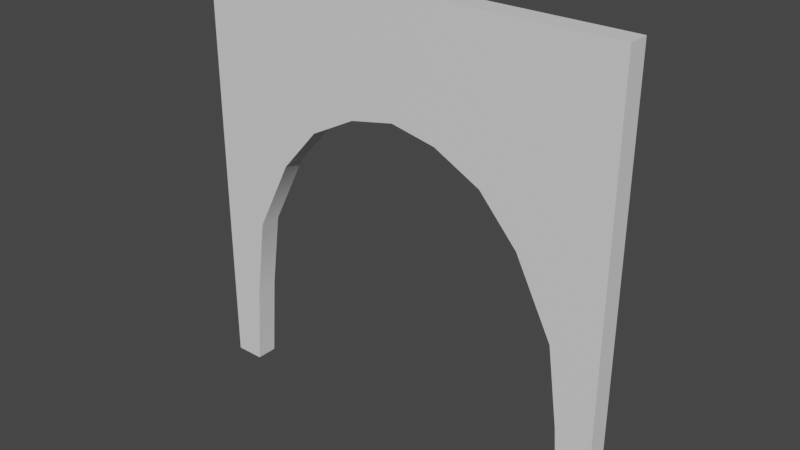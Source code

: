 # Source: Arch.blend  (saved by Blender 3.0.42; exported with 4.5.12 LTS)
import bpy
from mathutils import Matrix  # noqa: F401  (used for matrix-valued properties, if any)

bpy.ops.wm.read_factory_settings(use_empty=True)
scene = bpy.context.scene
scene.name = 'Scene'

# ---- collections
col_collection = bpy.data.collections.new('Collection'); scene.collection.children.link(col_collection)

# ---- materials (node trees are filled in below, after node groups)
mat_material_001 = bpy.data.materials.new('Material.001')
mat_material_001.use_backface_culling = True
mat_material_001.use_transparent_shadow = False

# ---- node groups
ng_auto_smooth = bpy.data.node_groups.new('Auto Smooth', 'GeometryNodeTree')
_s = ng_auto_smooth.interface.new_socket(name='Geometry', in_out='OUTPUT', socket_type='NodeSocketGeometry')
_s = ng_auto_smooth.interface.new_socket(name='Geometry', in_out='INPUT', socket_type='NodeSocketGeometry')
_s = ng_auto_smooth.interface.new_socket(name='Angle', in_out='INPUT', socket_type='NodeSocketFloat')
_s.subtype = 'ANGLE'
_s.min_value = 0.0
_s.max_value = 3.142
ng_auto_smooth.is_modifier = True
_N = ng_auto_smooth.nodes; _L = ng_auto_smooth.links
n0 = _N.new('NodeGroupOutput'); n0.name = 'Group Output'; n0.location = (480, -100)
n1 = _N.new('NodeGroupInput'); n1.name = 'Group Input'; n1.location = (-420, -300)
n2 = _N.new('NodeGroupInput'); n2.name = 'Group Input.001'; n2.location = (-60, -100)
n3 = _N.new('GeometryNodeSetShadeSmooth'); n3.name = 'Set Shade Smooth'; n3.location = (120, -100)
n3.domain = 'EDGE'
n4 = _N.new('GeometryNodeSetShadeSmooth'); n4.name = 'Set Shade Smooth.001'; n4.location = (300, -100)
n5 = _N.new('GeometryNodeInputMeshEdgeAngle'); n5.name = 'Edge Angle'; n5.location = (-420, -220)
n6 = _N.new('GeometryNodeInputEdgeSmooth'); n6.name = 'Is Edge Smooth'; n6.location = (-60, -160)
n7 = _N.new('GeometryNodeInputShadeSmooth'); n7.name = 'Is Face Smooth'; n7.location = (-240, -340)
n8 = _N.new('FunctionNodeBooleanMath'); n8.name = 'Boolean Math'; n8.location = (-60, -220)
n9 = _N.new('FunctionNodeCompare'); n9.name = 'Compare'; n9.location = (-240, -180)
n9.operation = 'LESS_EQUAL'
_L.new(n5.outputs[0], n9.inputs[0])
_L.new(n4.outputs[0], n0.inputs[0])
_L.new(n1.outputs[1], n9.inputs[1])
_L.new(n9.outputs[0], n8.inputs[0])
_L.new(n7.outputs[0], n8.inputs[1])
_L.new(n2.outputs[0], n3.inputs[0])
_L.new(n6.outputs[0], n3.inputs[1])
_L.new(n3.outputs[0], n4.inputs[0])
_L.new(n8.outputs[0], n3.inputs[2])
n0.is_active_output = True

# ---- material node trees
mat_material_001.use_nodes = True; mat_material_001.node_tree.nodes.clear()
_N = mat_material_001.node_tree.nodes; _L = mat_material_001.node_tree.links
n0 = _N.new('ShaderNodeBsdfPrincipled'); n0.name = 'Principled BSDF'; n0.location = (10, 300)
n0.distribution = 'GGX'
n0.subsurface_method = 'BURLEY'
n0.inputs[3].default_value = 1.45
n0.inputs[27].default_value = (0.0, 0.0, 0.0, 1.0)
n0.inputs[28].default_value = 1.0
n1 = _N.new('ShaderNodeOutputMaterial'); n1.name = 'Material Output'; n1.location = (300, 300)
_L.new(n0.outputs[0], n1.inputs[0])
n1.is_active_output = True

# ---- world
world_world = bpy.data.worlds.new('World'); scene.world = world_world
world_world.use_nodes = True; world_world.node_tree.nodes.clear()
_N = world_world.node_tree.nodes; _L = world_world.node_tree.links
n0 = _N.new('ShaderNodeOutputWorld'); n0.name = 'World Output'; n0.location = (300, 300)
n1 = _N.new('ShaderNodeBackground'); n1.name = 'Background'; n1.location = (10, 300)
n1.inputs[0].default_value = (0.05088, 0.05088, 0.05088, 1.0)
_L.new(n1.outputs[0], n0.inputs[0])
n0.is_active_output = True
world_world.color = (0.05088, 0.05088, 0.05088)
world_world.use_sun_shadow = False
world_world.sun_shadow_jitter_overblur = 0.0

# ---- meshes
me_plane = bpy.data.meshes.new('Plane')
me_plane.from_pydata([(-3.254, -0.2, -2.348), (-3.254, 0.2, -2.348), (-3.8, -0.2, -2.348), (-3.8, 0.2, -2.348), (-3.132, -0.2, -0.7603), (-3.132, 0.2, -0.7603), (-2.928, -0.2, 0.7069), (-2.928, 0.2, 0.7069), (-2.234, -0.2, 2.077), (-2.234, 0.2, 2.077), (-1.515, -0.2, 2.891), (-1.515, 0.2, 2.891), (-0.646, -0.2, 3.345), (-0.646, 0.2, 3.345), (-3.8, -0.2, 5.652), (-3.8, 0.2, 5.652), (3.654, -0.2, -2.348), (3.654, 0.2, -2.348), (4.2, -0.2, -2.348), (4.2, 0.2, -2.348), (3.532, -0.2, -0.7603), (3.532, 0.2, -0.7603), (3.328, -0.2, 0.7069), (3.328, 0.2, 0.7069), (2.634, -0.2, 2.077), (2.634, 0.2, 2.077), (1.915, -0.2, 2.891), (1.915, 0.2, 2.891), (1.046, -0.2, 3.345), (1.046, 0.2, 3.345), (0.2, -0.2, 3.515), (0.2, 0.2, 3.515), (4.2, -0.2, 5.652), (4.2, 0.2, 5.652), (0.2, -0.2, 5.652), (0.2, 0.2, 5.652)], [], [(0, 2, 3, 1), (1, 5, 4, 0), (5, 7, 6, 4), (7, 9, 8, 6), (9, 11, 10, 8), (11, 13, 12, 10), (13, 31, 30, 12), (2, 14, 15, 3), (14, 34, 35, 15), (13, 35, 31), (35, 13, 15), (13, 11, 15), (9, 15, 11), (7, 15, 9), (15, 7, 3), (7, 5, 3), (1, 3, 5), (16, 17, 19, 18), (17, 16, 20, 21), (21, 20, 22, 23), (23, 22, 24, 25), (25, 24, 26, 27), (27, 26, 28, 29), (29, 28, 30, 31), (18, 19, 33, 32), (32, 33, 35, 34), (29, 31, 35), (35, 33, 29), (29, 33, 27), (25, 27, 33), (23, 25, 33), (33, 19, 23), (23, 19, 21), (17, 21, 19), (30, 28, 34), (2, 0, 4), (2, 4, 6), (32, 34, 28), (34, 14, 12), (16, 18, 20), (18, 32, 22), (20, 18, 22), (14, 2, 6), (14, 6, 8), (24, 22, 32), (14, 8, 10), (14, 10, 12), (26, 24, 32), (28, 26, 32), (34, 12, 30)])
me_plane.polygons.foreach_set('use_smooth', [True] * 50)
_uv = me_plane.uv_layers.new(name='UVMap')
_uv.uv.foreach_set('vector', [0.4561, 0.5019, 0.4561, 0.5357, 0.4313, 0.5357, 0.4313, 0.5019, 0.1126, 0.5019, 0.1126, 0.6007, 0.08778, 0.6007, 0.08778, 0.5019, 0.2557, 0.5019, 0.2557, 0.5938, 0.2309, 0.5938, 0.2309, 0.5019, 0.1985, 0.5019, 0.1985, 0.5972, 0.1736, 0.5972, 0.1736, 0.5019, 0.313, 0.5019, 0.313, 0.5692, 0.2881, 0.5692, 0.2881, 0.5019, 0.3416, 0.5019, 0.3416, 0.5628, 0.3168, 0.5628, 0.3168, 0.5019, 0.4274, 0.5019, 0.4274, 0.5554, 0.4026, 0.5554, 0.4026, 0.5019, 0.02672, 0.5019, 0.02672, 0.9981, 0.001907, 0.9981, 0.001907, 0.5019, 0.08396, 0.5019, 0.08396, 0.75, 0.05915, 0.75, 0.05915, 0.5019, 0.3025, 0.355, 0.25, 0.4981, 0.25, 0.3655, 0.25, 0.4981, 0.3025, 0.355, 0.4981, 0.4981, 0.3025, 0.355, 0.3564, 0.3268, 0.4981, 0.4981, 0.4009, 0.2764, 0.4981, 0.4981, 0.3564, 0.3268, 0.444, 0.1914, 0.4981, 0.4981, 0.4009, 0.2764, 0.4981, 0.4981, 0.444, 0.1914, 0.4981, 0.001907, 0.444, 0.1914, 0.4566, 0.1004, 0.4981, 0.001907, 0.4643, 0.001907, 0.4981, 0.001907, 0.4566, 0.1004, 0.4847, 0.5357, 0.4599, 0.5357, 0.4599, 0.5019, 0.4847, 0.5019, 0.1164, 0.5019, 0.1412, 0.5019, 0.1412, 0.6007, 0.1164, 0.6007, 0.2023, 0.5019, 0.2271, 0.5019, 0.2271, 0.5938, 0.2023, 0.5938, 0.145, 0.5019, 0.1698, 0.5019, 0.1698, 0.5972, 0.145, 0.5972, 0.2595, 0.5019, 0.2843, 0.5019, 0.2843, 0.5692, 0.2595, 0.5692, 0.3702, 0.5628, 0.3454, 0.5628, 0.3454, 0.5019, 0.3702, 0.5019, 0.374, 0.5019, 0.3988, 0.5019, 0.3988, 0.5554, 0.374, 0.5554, 0.03053, 0.5019, 0.05534, 0.5019, 0.05534, 0.9981, 0.03053, 0.9981, 0.08396, 0.9981, 0.05915, 0.9981, 0.05915, 0.75, 0.08396, 0.75, 0.1975, 0.355, 0.25, 0.3655, 0.25, 0.4981, 0.25, 0.4981, 0.001907, 0.4981, 0.1975, 0.355, 0.1975, 0.355, 0.001907, 0.4981, 0.1436, 0.3268, 0.09905, 0.2764, 0.1436, 0.3268, 0.001907, 0.4981, 0.05601, 0.1914, 0.09905, 0.2764, 0.001907, 0.4981, 0.001907, 0.4981, 0.001907, 0.001907, 0.05601, 0.1914, 0.05601, 0.1914, 0.001907, 0.001907, 0.04337, 0.1004, 0.03575, 0.001907, 0.04337, 0.1004, 0.001907, 0.001907, 0.75, 0.3655, 0.8025, 0.355, 0.75, 0.4981, 0.5019, 0.001907, 0.5357, 0.001907, 0.5434, 0.1004, 0.5019, 0.001907, 0.5434, 0.1004, 0.556, 0.1914, 0.9981, 0.4981, 0.75, 0.4981, 0.8025, 0.355, 0.75, 0.4981, 0.5019, 0.4981, 0.6975, 0.355, 0.9643, 0.001907, 0.9981, 0.001907, 0.9566, 0.1004, 0.9981, 0.001907, 0.9981, 0.4981, 0.944, 0.1914, 0.9566, 0.1004, 0.9981, 0.001907, 0.944, 0.1914, 0.5019, 0.4981, 0.5019, 0.001907, 0.556, 0.1914, 0.5019, 0.4981, 0.556, 0.1914, 0.5991, 0.2764, 0.9009, 0.2764, 0.944, 0.1914, 0.9981, 0.4981, 0.5019, 0.4981, 0.5991, 0.2764, 0.6436, 0.3268, 0.5019, 0.4981, 0.6436, 0.3268, 0.6975, 0.355, 0.8564, 0.3268, 0.9009, 0.2764, 0.9981, 0.4981, 0.8025, 0.355, 0.8564, 0.3268, 0.9981, 0.4981, 0.75, 0.4981, 0.6975, 0.355, 0.75, 0.3655])
me_plane.materials.append(mat_material_001)
me_plane.use_remesh_fix_poles = True
me_plane.use_remesh_preserve_attributes = False
me_plane.use_mirror_vertex_groups = False
me_plane.update()

# ---- objects
ob_arch = bpy.data.objects.new('Arch', me_plane)

# ---- transforms, parenting, visibility, modifiers, constraints
ob_arch.location = (0.0, 0.0, 0.0)
ob_arch.lineart.crease_threshold = 0.0
_m = ob_arch.modifiers.new('Auto Smooth', 'NODES')
_m.node_group = ng_auto_smooth
_gi = [s.identifier for s in ng_auto_smooth.interface.items_tree if s.item_type == 'SOCKET' and s.in_out == 'INPUT']
_m[_gi[1]] = 1.396  # Angle

# ---- collection membership
col_collection.objects.link(ob_arch)

# ---- scene / render settings (as saved in the file)
scene.frame_start = 1; scene.frame_end = 250; scene.frame_set(16)
scene.render.engine = 'BLENDER_EEVEE_NEXT'
scene.cycles.use_denoising = False
scene.cycles.samples = 128
scene.cycles.sampling_pattern = 'TABULATED_SOBOL'
scene.cycles.use_adaptive_sampling = False
scene.cycles.use_light_tree = False
scene.view_settings.view_transform = 'Filmic'
bpy.context.view_layer.update()

# ---- added for rendering (the .blend has no active camera and no usable light): camera, sun
cam_auto = bpy.data.cameras.new('AutoCamera')
cam_auto.lens = 50.0
cam_auto.sensor_width = 36.0
cam_auto.clip_end = 1000.0
ob_auto_camera = bpy.data.objects.new('AutoCamera', cam_auto)
scene.collection.objects.link(ob_auto_camera)
ob_auto_camera.location = (10.6743, -12.5691, 10.0314)
ob_auto_camera.rotation_euler = (1.09748, -7.21219e-08, 0.694738)
scene.camera = ob_auto_camera
light_auto_sun = bpy.data.lights.new('AutoSun', 'SUN')
light_auto_sun.energy = 3.0
light_auto_sun.angle = 0.0523599
ob_auto_sun = bpy.data.objects.new('AutoSun', light_auto_sun)
scene.collection.objects.link(ob_auto_sun)
ob_auto_sun.rotation_euler = (0.872665, 0.174533, 0.523599)
bpy.context.view_layer.update()
